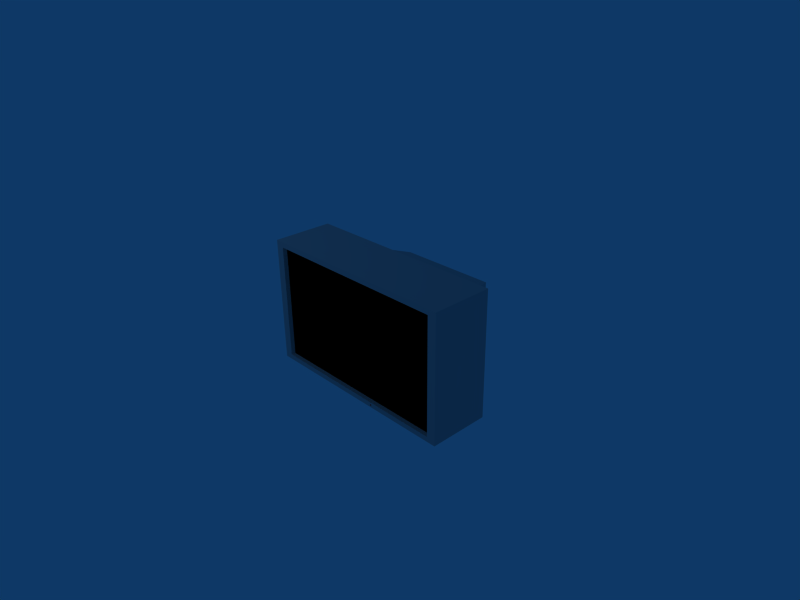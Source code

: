 # Source: tv.blend  (saved by Blender 2.45.0; exported with 4.5.12 LTS)
import bpy
from mathutils import Matrix  # noqa: F401  (used for matrix-valued properties, if any)

bpy.ops.wm.read_factory_settings(use_empty=True)
scene = bpy.context.scene
scene.name = 'Scene'

# ---- collections
col_collection_1 = bpy.data.collections.new('Collection 1'); scene.collection.children.link(col_collection_1)

# ---- materials (node trees are filled in below, after node groups)
mat_tv_plastic = bpy.data.materials.new('tv plastic')
mat_tv_plastic.alpha_threshold = 0.0
mat_tv_plastic.diffuse_color = (0.69, 0.6812, 0.6812, 1.0)
mat_tv_plastic.roughness = 0.5
mat_tv_plastic.specular_intensity = 0.8138
mat_tv_plastic.line_color = (0.0, 0.0, 0.0, 1.0)
mat_blank_screen_001 = bpy.data.materials.new('blank screen.001')
mat_blank_screen_001.alpha_threshold = 0.0
mat_blank_screen_001.diffuse_color = (0.0, 0.0, 0.0, 1.0)
mat_blank_screen_001.specular_color = (0.5389, 0.5389, 0.5389)
mat_blank_screen_001.roughness = 0.5
mat_blank_screen_001.line_color = (0.0, 0.0, 0.0, 1.0)
mat_led = bpy.data.materials.new('LED')
mat_led.alpha_threshold = 0.0
mat_led.diffuse_color = (0.8284, 0.04197, 0.04197, 1.0)
mat_led.roughness = 0.5
mat_led.specular_intensity = 1.54
mat_led.line_color = (0.0, 0.0, 0.0, 0.9228)

# ---- material node trees

# ---- world
world_world = bpy.data.worlds.new('World'); scene.world = world_world
world_world.color = (0.05656, 0.2208, 0.4)
world_world.use_sun_shadow = False
world_world.sun_shadow_jitter_overblur = 0.0
world_world.cycles.sampling_method = 'MANUAL'
world_world.cycles.sample_map_resolution = 256

# ---- cameras
cam_camera = bpy.data.cameras.new('Camera')
cam_camera.passepartout_alpha = 0.2
cam_camera.clip_end = 100.0
cam_camera.lens = 35.0
cam_camera.ortho_scale = 7.314
cam_camera.show_passepartout = False
cam_camera.show_safe_areas = True
cam_camera.dof.focus_distance = 0.0
cam_camera.dof.aperture_fstop = 128.0

# ---- lights
light_spot = bpy.data.lights.new('Spot', 'POINT')
light_spot.transmission_factor = 0.0
light_spot.cutoff_distance = 30.0
light_spot.energy = 100.0
light_spot.shadow_buffer_clip_start = 1.001
light_spot.shadow_soft_size = 1.0
light_spot.shadow_maximum_resolution = 0.006
light_spot.use_absolute_resolution = True
light_spot.cycles.use_multiple_importance_sampling = False

# ---- meshes
me_cube = bpy.data.meshes.new('Cube')
me_cube.from_pydata([(1.0, 1.0, -1.0), (1.0, -1.0, -1.0), (-1.0, -1.0, -1.0), (-1.0, 1.0, -1.0), (1.0, 1.0, 1.0), (1.0, -1.0, 1.0), (-1.0, -1.0, 1.0), (-1.0, 1.0, 1.0), (-0.7561, 1.106, 0.7561), (0.7561, 1.106, 0.7561), (-0.7561, 1.106, -0.7561), (0.7561, 1.106, -0.7561), (0.4813, 3.021, -0.4813), (-0.4813, 3.021, -0.4813), (0.4813, 3.021, 0.4813), (-0.4813, 3.021, 0.4813), (-0.9163, -1.006, 0.9163), (0.9163, -1.006, 0.9163), (-0.9163, -1.006, -0.9163), (0.9163, -1.006, -0.9163), (0.9012, -0.8908, -0.9012), (-0.9012, -0.8908, -0.9012), (0.9012, -0.8908, 0.9012), (-0.9012, -0.8908, 0.9012), (0.2313, -1.023, -0.9584), (0.233, -1.019, -0.9584), (0.2341, -1.013, -0.9584), (0.2345, -1.006, -0.9584), (0.2341, -0.9993, -0.9584), (0.233, -0.9936, -0.9584), (0.2313, -0.9897, -0.9584), (0.2307, -0.9897, -0.9561), (0.2319, -0.9936, -0.9541), (0.2327, -0.9993, -0.9528), (0.233, -1.006, -0.9523), (0.2327, -1.013, -0.9528), (0.2319, -1.019, -0.9541), (0.2307, -1.023, -0.9561), (0.2293, -1.024, -0.9584), (0.2293, -1.023, -0.9551), (0.2293, -1.019, -0.9523), (0.2293, -1.013, -0.9505), (0.2293, -1.006, -0.9498), (0.2293, -0.9993, -0.9505), (0.2293, -0.9936, -0.9523), (0.2293, -0.9897, -0.9551), (0.2279, -0.9897, -0.9561), (0.2267, -0.9936, -0.9541), (0.2259, -0.9993, -0.9528), (0.2256, -1.006, -0.9523), (0.2259, -1.013, -0.9528), (0.2267, -1.019, -0.9541), (0.2279, -1.023, -0.9561), (0.2273, -1.023, -0.9584), (0.2256, -1.019, -0.9584), (0.2245, -1.013, -0.9584), (0.2241, -1.006, -0.9584), (0.2245, -0.9993, -0.9584), (0.2256, -0.9936, -0.9584), (0.2273, -0.9897, -0.9584), (0.2293, -0.9883, -0.9584), (0.2279, -0.9897, -0.9607), (0.2267, -0.9936, -0.9627), (0.2259, -0.9993, -0.964), (0.2256, -1.006, -0.9645), (0.2259, -1.013, -0.964), (0.2267, -1.019, -0.9627), (0.2279, -1.023, -0.9607), (0.2293, -1.023, -0.9617), (0.2293, -1.019, -0.9645), (0.2293, -1.013, -0.9663), (0.2293, -1.006, -0.967), (0.2293, -0.9993, -0.9663), (0.2293, -0.9936, -0.9645), (0.2293, -0.9897, -0.9617), (0.2307, -0.9897, -0.9607), (0.2319, -0.9936, -0.9627), (0.2327, -0.9993, -0.964), (0.233, -1.006, -0.9645), (0.2327, -1.013, -0.964), (0.2319, -1.019, -0.9627), (0.2307, -1.023, -0.9607)], [], [(0, 1, 2, 3), (4, 7, 6, 5), (0, 4, 5, 1), (2, 6, 7, 3), (7, 4, 9, 8), (3, 7, 8, 10), (4, 0, 11, 9), (0, 3, 10, 11), (11, 10, 13, 12), (9, 11, 12, 14), (10, 8, 15, 13), (8, 9, 14, 15), (14, 12, 13, 15), (5, 6, 16, 17), (6, 2, 18, 16), (1, 5, 17, 19), (2, 1, 19, 18), (18, 19, 20, 21), (19, 17, 22, 20), (16, 18, 21, 23), (17, 16, 23, 22), (20, 22, 23, 21), (60, 31, 30), (30, 31, 32, 29), (29, 32, 33, 28), (28, 33, 34, 27), (27, 34, 35, 26), (26, 35, 36, 25), (25, 36, 37, 24), (24, 37, 38), (37, 39, 38), (36, 40, 39, 37), (35, 41, 40, 36), (34, 42, 41, 35), (33, 43, 42, 34), (32, 44, 43, 33), (31, 45, 44, 32), (60, 45, 31), (60, 46, 45), (45, 46, 47, 44), (44, 47, 48, 43), (43, 48, 49, 42), (42, 49, 50, 41), (41, 50, 51, 40), (40, 51, 52, 39), (39, 52, 38), (52, 53, 38), (51, 54, 53, 52), (50, 55, 54, 51), (49, 56, 55, 50), (48, 57, 56, 49), (47, 58, 57, 48), (46, 59, 58, 47), (60, 59, 46), (60, 61, 59), (59, 61, 62, 58), (58, 62, 63, 57), (57, 63, 64, 56), (56, 64, 65, 55), (55, 65, 66, 54), (54, 66, 67, 53), (53, 67, 38), (67, 68, 38), (66, 69, 68, 67), (65, 70, 69, 66), (64, 71, 70, 65), (63, 72, 71, 64), (62, 73, 72, 63), (61, 74, 73, 62), (60, 74, 61), (60, 75, 74), (74, 75, 76, 73), (73, 76, 77, 72), (72, 77, 78, 71), (71, 78, 79, 70), (70, 79, 80, 69), (69, 80, 81, 68), (68, 81, 38), (81, 24, 38), (80, 25, 24, 81), (79, 26, 25, 80), (78, 27, 26, 79), (77, 28, 27, 78), (76, 29, 28, 77), (75, 30, 29, 76), (60, 30, 75)])
me_cube.polygons.foreach_set('material_index', [0, 0, 0, 0, 0, 0, 0, 0, 0, 0, 0, 0, 0, 0, 0, 0, 0, 0, 0, 0, 0, 1, 2, 2, 2, 2, 2, 2, 2, 2, 2, 2, 2, 2, 2, 2, 2, 2, 2, 2, 2, 2, 2, 2, 2, 2, 2, 2, 2, 2, 2, 2, 2, 2, 2, 2, 2, 2, 2, 2, 2, 2, 2, 2, 2, 2, 2, 2, 2, 2, 2, 2, 2, 2, 2, 2, 2, 2, 2, 2, 2, 2, 2, 2, 2, 2])
me_cube.materials.append(mat_tv_plastic)
me_cube.materials.append(mat_blank_screen_001)
me_cube.materials.append(mat_led)
me_cube.use_remesh_preserve_volume = False
me_cube.use_remesh_preserve_attributes = False
me_cube.use_mirror_vertex_groups = False
me_cube.update()

# ---- objects
ob_cube = bpy.data.objects.new('Cube', me_cube)
ob_lamp = bpy.data.objects.new('Lamp', light_spot)
ob_camera = bpy.data.objects.new('Camera', cam_camera)

# ---- transforms, parenting, visibility, modifiers, constraints
ob_cube.location = (0.0, 0.0, 0.0)
ob_cube.scale = (1.653, 0.481, 1.0)
ob_cube.lock_rotations_4d = False
ob_cube.empty_display_type = 'ARROWS'
ob_cube.color = (0.0, 0.0, 0.0, 1.0)
ob_cube.lineart.crease_threshold = 0.0
ob_lamp.location = (-3.815, -4.255, 5.904)
ob_lamp.rotation_euler = (0.6503, 0.05522, 1.866)
ob_lamp.lock_rotations_4d = False
ob_lamp.empty_display_type = 'ARROWS'
ob_lamp.color = (0.0, 0.0, 0.0, 0.0)
ob_lamp.lineart.crease_threshold = 0.0
ob_camera.location = (7.481, -6.508, 5.344)
ob_camera.rotation_euler = (1.109, 0.01082, 0.8149)
ob_camera.lock_rotations_4d = False
ob_camera.empty_display_type = 'ARROWS'
ob_camera.color = (0.0, 0.0, 0.0, 0.0)
ob_camera.display_type = 'WIRE'
ob_camera.lineart.crease_threshold = 0.0

# ---- collection membership
col_collection_1.objects.link(ob_cube)
col_collection_1.objects.link(ob_lamp)
col_collection_1.objects.link(ob_camera)

# ---- scene / render settings (as saved in the file)
scene.camera = ob_camera
scene.frame_start = 1; scene.frame_end = 250; scene.frame_set(1)
scene.render.engine = 'BLENDER_EEVEE_NEXT'
scene.render.image_settings.file_format = 'JPEG'
scene.render.image_settings.color_mode = 'RGB'
scene.render.image_settings.compression = 90
scene.render.resolution_x = 800
scene.render.resolution_y = 600
scene.render.pixel_aspect_x = 100.0
scene.render.pixel_aspect_y = 100.0
scene.render.fps = 25
scene.render.dither_intensity = 0.0
scene.render.use_compositing = False
scene.render.use_sequencer = False
scene.render.bake_margin = 2
scene.render.bake_bias = 0.0
scene.render.use_stamp_time = False
scene.render.use_stamp_date = False
scene.render.use_stamp_frame = False
scene.render.use_stamp_camera = False
scene.render.use_stamp_scene = False
scene.render.use_stamp_filename = False
scene.render.use_stamp_render_time = False
scene.render.stamp_font_size = 0
scene.cycles.use_denoising = False
scene.cycles.samples = 10
scene.cycles.sampling_pattern = 'TABULATED_SOBOL'
scene.cycles.light_sampling_threshold = 0.0
scene.cycles.use_adaptive_sampling = False
scene.cycles.use_light_tree = False
scene.cycles.blur_glossy = 0.0
scene.cycles.volume_bounces = 1
scene.cycles.pixel_filter_type = 'GAUSSIAN'
scene.cycles.sample_clamp_indirect = 0.0
scene.view_settings.view_transform = 'Raw'
bpy.context.view_layer.update()
